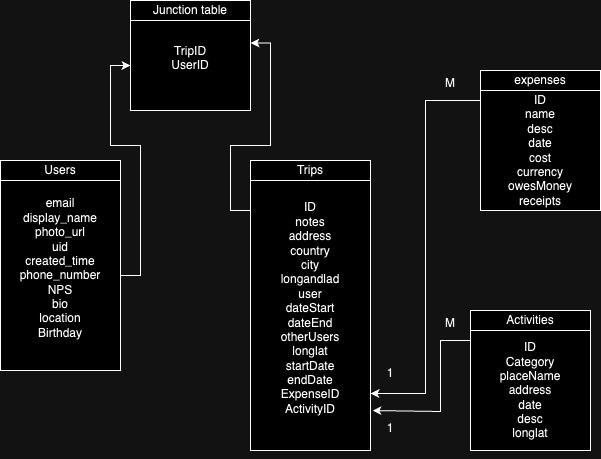

The diagram above was exported from draw.io. Its source (the exported page's mxGraphModel, read from the mxfile embedded in the PNG):
<mxGraphModel dx="984" dy="625" grid="1" gridSize="10" guides="1" tooltips="1" connect="1" arrows="1" fold="1" page="1" pageScale="1" pageWidth="850" pageHeight="1100" math="0" shadow="0">
  <root>
    <mxCell id="0" />
    <mxCell id="1" parent="0" />
    <mxCell id="G1wx45Zn5IRoxqqSwsbi-16" style="edgeStyle=orthogonalEdgeStyle;rounded=0;orthogonalLoop=1;jettySize=auto;html=1;exitX=0;exitY=0.25;exitDx=0;exitDy=0;entryX=1.017;entryY=0.852;entryDx=0;entryDy=0;entryPerimeter=0;" edge="1" parent="1" source="G1wx45Zn5IRoxqqSwsbi-1" target="G1wx45Zn5IRoxqqSwsbi-5">
      <mxGeometry relative="1" as="geometry">
        <mxPoint x="460" y="530" as="targetPoint" />
        <Array as="points">
          <mxPoint x="550" y="460" />
          <mxPoint x="520" y="460" />
          <mxPoint x="520" y="531" />
        </Array>
      </mxGeometry>
    </mxCell>
    <mxCell id="G1wx45Zn5IRoxqqSwsbi-1" value="&lt;div&gt;ID&lt;/div&gt;&lt;div&gt;Category&lt;/div&gt;&lt;div&gt;placeName&lt;/div&gt;&lt;div&gt;address&lt;/div&gt;&lt;div&gt;date&lt;/div&gt;&lt;div&gt;desc&lt;/div&gt;&lt;div&gt;longlat&lt;/div&gt;" style="rounded=0;whiteSpace=wrap;html=1;" vertex="1" parent="1">
      <mxGeometry x="550" y="450" width="120" height="120" as="geometry" />
    </mxCell>
    <mxCell id="G1wx45Zn5IRoxqqSwsbi-2" value="Activities" style="rounded=0;whiteSpace=wrap;html=1;" vertex="1" parent="1">
      <mxGeometry x="550" y="430" width="120" height="20" as="geometry" />
    </mxCell>
    <mxCell id="G1wx45Zn5IRoxqqSwsbi-3" value="expenses" style="rounded=0;whiteSpace=wrap;html=1;" vertex="1" parent="1">
      <mxGeometry x="560" y="190" width="120" height="20" as="geometry" />
    </mxCell>
    <mxCell id="G1wx45Zn5IRoxqqSwsbi-4" value="&lt;div&gt;ID&lt;/div&gt;&lt;div&gt;name&lt;/div&gt;&lt;div&gt;desc&lt;/div&gt;&lt;div&gt;date&lt;/div&gt;&lt;div&gt;cost&lt;/div&gt;&lt;div&gt;currency&lt;/div&gt;&lt;div&gt;owesMoney&lt;/div&gt;&lt;div&gt;receipts&lt;/div&gt;" style="rounded=0;whiteSpace=wrap;html=1;" vertex="1" parent="1">
      <mxGeometry x="560" y="210" width="120" height="120" as="geometry" />
    </mxCell>
    <mxCell id="G1wx45Zn5IRoxqqSwsbi-13" style="edgeStyle=orthogonalEdgeStyle;rounded=0;orthogonalLoop=1;jettySize=auto;html=1;exitX=0;exitY=0.25;exitDx=0;exitDy=0;entryX=1;entryY=0.25;entryDx=0;entryDy=0;" edge="1" parent="1" source="G1wx45Zn5IRoxqqSwsbi-5" target="G1wx45Zn5IRoxqqSwsbi-12">
      <mxGeometry relative="1" as="geometry">
        <Array as="points">
          <mxPoint x="330" y="330" />
          <mxPoint x="310" y="330" />
          <mxPoint x="310" y="265" />
          <mxPoint x="350" y="265" />
          <mxPoint x="350" y="163" />
        </Array>
      </mxGeometry>
    </mxCell>
    <mxCell id="G1wx45Zn5IRoxqqSwsbi-5" value="&lt;div&gt;ID&lt;/div&gt;notes&lt;div&gt;address&lt;/div&gt;&lt;div&gt;country&lt;/div&gt;&lt;div&gt;city&lt;/div&gt;&lt;div&gt;longandlad&lt;/div&gt;&lt;div&gt;user&lt;/div&gt;&lt;div&gt;dateStart&lt;/div&gt;&lt;div&gt;dateEnd&lt;/div&gt;&lt;div&gt;otherUsers&lt;/div&gt;&lt;div&gt;longlat&lt;/div&gt;&lt;div&gt;startDate&lt;/div&gt;&lt;div&gt;endDate&lt;/div&gt;&lt;div&gt;ExpenseID&lt;/div&gt;&lt;div&gt;ActivityID&lt;/div&gt;&lt;div&gt;&lt;br&gt;&lt;/div&gt;" style="rounded=0;whiteSpace=wrap;html=1;" vertex="1" parent="1">
      <mxGeometry x="330" y="300" width="120" height="270" as="geometry" />
    </mxCell>
    <mxCell id="G1wx45Zn5IRoxqqSwsbi-6" value="Trips" style="rounded=0;whiteSpace=wrap;html=1;" vertex="1" parent="1">
      <mxGeometry x="330" y="280" width="120" height="20" as="geometry" />
    </mxCell>
    <mxCell id="G1wx45Zn5IRoxqqSwsbi-7" style="edgeStyle=orthogonalEdgeStyle;rounded=0;orthogonalLoop=1;jettySize=auto;html=1;exitX=0.5;exitY=1;exitDx=0;exitDy=0;" edge="1" parent="1" source="G1wx45Zn5IRoxqqSwsbi-5" target="G1wx45Zn5IRoxqqSwsbi-5">
      <mxGeometry relative="1" as="geometry" />
    </mxCell>
    <mxCell id="G1wx45Zn5IRoxqqSwsbi-8" value="Users" style="rounded=0;whiteSpace=wrap;html=1;" vertex="1" parent="1">
      <mxGeometry x="80" y="280" width="120" height="20" as="geometry" />
    </mxCell>
    <mxCell id="G1wx45Zn5IRoxqqSwsbi-17" style="edgeStyle=orthogonalEdgeStyle;rounded=0;orthogonalLoop=1;jettySize=auto;html=1;entryX=0;entryY=0.5;entryDx=0;entryDy=0;" edge="1" parent="1" source="G1wx45Zn5IRoxqqSwsbi-9" target="G1wx45Zn5IRoxqqSwsbi-12">
      <mxGeometry relative="1" as="geometry" />
    </mxCell>
    <mxCell id="G1wx45Zn5IRoxqqSwsbi-9" value="email&lt;div&gt;display_name&lt;/div&gt;&lt;div&gt;photo_url&lt;/div&gt;&lt;div&gt;uid&lt;/div&gt;&lt;div&gt;created_time&lt;/div&gt;&lt;div&gt;phone_number&lt;/div&gt;&lt;div&gt;NPS&lt;/div&gt;&lt;div&gt;bio&lt;/div&gt;&lt;div&gt;location&lt;/div&gt;&lt;div&gt;Birthday&lt;br&gt;&lt;div&gt;&lt;br&gt;&lt;/div&gt;&lt;/div&gt;" style="rounded=0;whiteSpace=wrap;html=1;" vertex="1" parent="1">
      <mxGeometry x="80" y="300" width="120" height="190" as="geometry" />
    </mxCell>
    <mxCell id="G1wx45Zn5IRoxqqSwsbi-11" value="Junction table" style="rounded=0;whiteSpace=wrap;html=1;" vertex="1" parent="1">
      <mxGeometry x="210" y="120" width="120" height="20" as="geometry" />
    </mxCell>
    <mxCell id="G1wx45Zn5IRoxqqSwsbi-12" value="TripID&lt;div&gt;UserID&lt;br&gt;&lt;div&gt;&lt;div&gt;&lt;br&gt;&lt;/div&gt;&lt;/div&gt;&lt;/div&gt;" style="rounded=0;whiteSpace=wrap;html=1;" vertex="1" parent="1">
      <mxGeometry x="210" y="140" width="120" height="90" as="geometry" />
    </mxCell>
    <mxCell id="G1wx45Zn5IRoxqqSwsbi-15" style="edgeStyle=orthogonalEdgeStyle;rounded=0;orthogonalLoop=1;jettySize=auto;html=1;exitX=0;exitY=0.25;exitDx=0;exitDy=0;entryX=1;entryY=0.789;entryDx=0;entryDy=0;entryPerimeter=0;" edge="1" parent="1" source="G1wx45Zn5IRoxqqSwsbi-4" target="G1wx45Zn5IRoxqqSwsbi-5">
      <mxGeometry relative="1" as="geometry">
        <Array as="points">
          <mxPoint x="560" y="220" />
          <mxPoint x="505" y="220" />
          <mxPoint x="505" y="513" />
        </Array>
      </mxGeometry>
    </mxCell>
    <mxCell id="G1wx45Zn5IRoxqqSwsbi-18" value="1" style="text;html=1;align=center;verticalAlign=middle;whiteSpace=wrap;rounded=0;" vertex="1" parent="1">
      <mxGeometry x="450" y="535" width="40" height="25" as="geometry" />
    </mxCell>
    <mxCell id="G1wx45Zn5IRoxqqSwsbi-19" value="1" style="text;html=1;align=center;verticalAlign=middle;whiteSpace=wrap;rounded=0;" vertex="1" parent="1">
      <mxGeometry x="450" y="480" width="40" height="25" as="geometry" />
    </mxCell>
    <mxCell id="G1wx45Zn5IRoxqqSwsbi-20" value="M" style="text;html=1;align=center;verticalAlign=middle;whiteSpace=wrap;rounded=0;" vertex="1" parent="1">
      <mxGeometry x="510" y="430" width="40" height="25" as="geometry" />
    </mxCell>
    <mxCell id="G1wx45Zn5IRoxqqSwsbi-21" value="M" style="text;html=1;align=center;verticalAlign=middle;whiteSpace=wrap;rounded=0;" vertex="1" parent="1">
      <mxGeometry x="510" y="190" width="40" height="25" as="geometry" />
    </mxCell>
  </root>
</mxGraphModel>